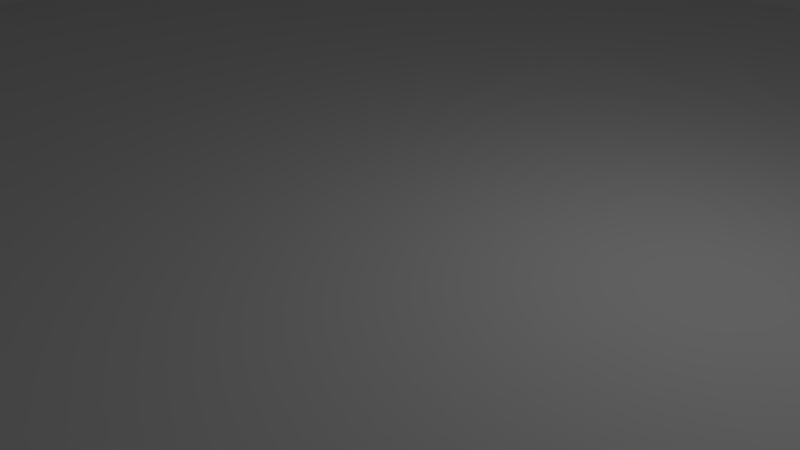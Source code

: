 # Source: blankCornerRoom.blend  (saved by Blender 2.78.0; exported with 4.5.12 LTS)
import bpy
from mathutils import Matrix  # noqa: F401  (used for matrix-valued properties, if any)

bpy.ops.wm.read_factory_settings(use_empty=True)
scene = bpy.context.scene
scene.name = 'Scene'

# ---- collections
col_collection_1 = bpy.data.collections.new('Collection 1'); scene.collection.children.link(col_collection_1)

# ---- materials (node trees are filled in below, after node groups)
mat_material = bpy.data.materials.new('Material')
mat_material.alpha_threshold = 0.0
mat_material.use_transparent_shadow = False
mat_material.roughness = 0.5
mat_material.line_color = (0.0, 0.0, 0.0, 1.0)

# ---- material node trees

# ---- world
world_world = bpy.data.worlds.new('World'); scene.world = world_world
world_world.color = (0.05088, 0.05088, 0.05088)
world_world.use_sun_shadow = False
world_world.sun_shadow_jitter_overblur = 0.0
world_world.cycles.sampling_method = 'MANUAL'

# ---- cameras
cam_camera = bpy.data.cameras.new('Camera')
cam_camera.clip_end = 100.0
cam_camera.lens = 35.0
cam_camera.sensor_width = 32.0
cam_camera.sensor_height = 18.0
cam_camera.ortho_scale = 7.314
cam_camera.dof.focus_distance = 0.0
cam_camera.dof.aperture_fstop = 128.0

# ---- lights
light_lamp = bpy.data.lights.new('Lamp', 'POINT')
light_lamp.transmission_factor = 0.0
light_lamp.cutoff_distance = 30.0
light_lamp.energy = 100.0
light_lamp.shadow_buffer_clip_start = 1.001
light_lamp.shadow_soft_size = 0.1
light_lamp.shadow_maximum_resolution = 0.006
light_lamp.use_absolute_resolution = True

# ---- meshes
me_cube = bpy.data.meshes.new('Cube')
me_cube.from_pydata([(16.0, -8.583e-06, 0.8), (-7.868e-06, -16.0, 0.8), (12.0, 12.0, 0.8), (12.0, 8.0, 0.8), (12.0, 4.0, 0.8), (12.0, -7.629e-06, 0.8), (12.0, -4.0, 0.8), (12.0, -8.0, 0.8), (12.0, -12.0, 0.8), (8.0, 12.0, 0.8), (8.0, 8.0, 0.8), (8.0, 4.0, 0.8), (8.0, -6.676e-06, 0.8), (8.0, -4.0, 0.8), (8.0, -8.0, 0.8), (8.0, -12.0, 0.8), (4.0, 12.0, 0.8), (4.0, 8.0, 0.8), (4.0, 4.0, 0.8), (4.0, -5.245e-06, 0.8), (4.0, -4.0, 0.8), (4.0, -8.0, 0.8), (4.0, -12.0, 0.8), (2.354e-06, 12.0, 0.8), (8.941e-07, 8.0, 0.8), (-5.662e-07, 4.0, 0.8), (-2.027e-06, -3.338e-06, 0.8), (-3.487e-06, -4.0, 0.8), (-4.947e-06, -8.0, 0.8), (-6.407e-06, -12.0, 0.8), (-4.0, 12.0, 0.8), (-4.0, 8.0, 0.8), (-4.0, 4.0, 0.8), (-4.0, -2.146e-06, 0.8), (-4.0, -4.0, 0.8), (-4.0, -8.0, 0.8), (-4.0, -12.0, 0.8), (-8.0, 12.0, 0.8), (-8.0, 8.0, 0.8), (-8.0, 4.0, 0.8), (-8.0, -2.384e-07, 0.8), (-8.0, -4.0, 0.8), (-8.0, -8.0, 0.8), (-8.0, -12.0, 0.8), (-12.0, 12.0, 0.8), (-12.0, 8.0, 0.8), (-12.0, 4.0, 0.8), (-12.0, 7.153e-07, 0.8), (-12.0, -4.0, 0.8), (-12.0, -8.0, 0.8), (-12.0, -12.0, 0.8), (16.0, 2.0, 0.8), (16.0, -2.0, 0.8), (2.0, -16.0, 0.8), (-2.0, -16.0, 0.8), (12.0, -14.0, 0.8), (12.0, 14.0, 0.8), (12.0, 10.0, 0.8), (12.0, 6.0, 0.8), (12.0, 2.0, 0.8), (12.0, -2.0, 0.8), (12.0, -6.0, 0.8), (12.0, -10.0, 0.8), (8.0, -14.0, 0.8), (8.0, 14.0, 0.8), (8.0, 10.0, 0.8), (8.0, 6.0, 0.8), (8.0, 2.0, 0.8), (8.0, -2.0, 0.8), (8.0, -6.0, 0.8), (8.0, -10.0, 0.8), (4.0, -14.0, 0.8), (4.0, 14.0, 0.8), (4.0, 10.0, 0.8), (4.0, 6.0, 0.8), (4.0, 2.0, 0.8), (4.0, -2.0, 0.8), (4.0, -6.0, 0.8), (4.0, -10.0, 0.8), (-7.138e-06, -14.0, 0.8), (3.085e-06, 14.0, 0.8), (1.624e-06, 10.0, 0.8), (1.639e-07, 6.0, 0.8), (-1.296e-06, 2.0, 0.8), (-2.757e-06, -2.0, 0.8), (-4.217e-06, -6.0, 0.8), (-5.677e-06, -10.0, 0.8), (-4.0, -14.0, 0.8), (-4.0, 14.0, 0.8), (-4.0, 10.0, 0.8), (-4.0, 6.0, 0.8), (-4.0, 2.0, 0.8), (-4.0, -2.0, 0.8), (-4.0, -6.0, 0.8), (-4.0, -10.0, 0.8), (-8.0, -14.0, 0.8), (-8.0, 14.0, 0.8), (-8.0, 10.0, 0.8), (-8.0, 6.0, 0.8), (-8.0, 2.0, 0.8), (-8.0, -2.0, 0.8), (-8.0, -6.0, 0.8), (-8.0, -10.0, 0.8), (-12.0, -14.0, 0.8), (-12.0, 14.0, 0.8), (-12.0, 10.0, 0.8), (-12.0, 6.0, 0.8), (-12.0, 2.0, 0.8), (-12.0, -2.0, 0.8), (-12.0, -6.0, 0.8), (-12.0, -10.0, 0.8), (14.0, 12.0, 0.8), (14.0, 8.0, 0.8), (14.0, 4.0, 0.8), (14.0, -8.106e-06, 0.8), (14.0, -4.0, 0.8), (14.0, -8.0, 0.8), (14.0, -12.0, 0.8), (10.0, 12.0, 0.8), (10.0, 8.0, 0.8), (10.0, 4.0, 0.8), (10.0, -7.153e-06, 0.8), (10.0, -4.0, 0.8), (10.0, -8.0, 0.8), (10.0, -12.0, 0.8), (6.0, 12.0, 0.8), (6.0, 8.0, 0.8), (6.0, 4.0, 0.8), (6.0, -5.96e-06, 0.8), (6.0, -4.0, 0.8), (6.0, -8.0, 0.8), (6.0, -12.0, 0.8), (2.0, 12.0, 0.8), (2.0, 8.0, 0.8), (2.0, 4.0, 0.8), (2.0, -4.292e-06, 0.8), (2.0, -4.0, 0.8), (2.0, -8.0, 0.8), (2.0, -12.0, 0.8), (-2.0, 12.0, 0.8), (-2.0, 8.0, 0.8), (-2.0, 4.0, 0.8), (-2.0, -2.742e-06, 0.8), (-2.0, -4.0, 0.8), (-2.0, -8.0, 0.8), (-2.0, -12.0, 0.8), (-6.0, 12.0, 0.8), (-6.0, 8.0, 0.8), (-6.0, 4.0, 0.8), (-6.0, -1.192e-06, 0.8), (-6.0, -4.0, 0.8), (-6.0, -8.0, 0.8), (-6.0, -12.0, 0.8), (-10.0, 12.0, 0.8), (-10.0, 8.0, 0.8), (-10.0, 4.0, 0.8), (-10.0, 2.384e-07, 0.8), (-10.0, -4.0, 0.8), (-10.0, -8.0, 0.8), (-10.0, -12.0, 0.8), (-14.0, 12.0, 0.8), (-14.0, 8.0, 0.8), (-14.0, 4.0, 0.8), (-14.0, 1.907e-06, 0.8), (-14.0, -4.0, 0.8), (-14.0, -8.0, 0.8), (-14.0, -12.0, 0.8), (-14.0, -10.0, 0.8), (-14.0, -6.0, 0.8), (-14.0, -2.0, 0.8), (-14.0, 2.0, 0.8), (-14.0, 6.0, 0.8), (-14.0, 10.0, 0.8), (-14.0, 14.0, 0.8), (-10.0, -10.0, 0.8), (-10.0, -6.0, 0.8), (-10.0, -2.0, 0.8), (-10.0, 2.0, 0.8), (-10.0, 6.0, 0.8), (-10.0, 10.0, 0.8), (-10.0, 14.0, 0.8), (-6.0, -10.0, 0.8), (-6.0, -6.0, 0.8), (-6.0, -2.0, 0.8), (-6.0, 2.0, 0.8), (-6.0, 6.0, 0.8), (-6.0, 10.0, 0.8), (-6.0, 14.0, 0.8), (-2.0, -10.0, 0.8), (-2.0, -6.0, 0.8), (-2.0, -2.0, 0.8), (-2.0, 2.0, 0.8), (-2.0, 6.0, 0.8), (-2.0, 10.0, 0.8), (-2.0, 14.0, 0.8), (2.0, -10.0, 0.8), (2.0, -6.0, 0.8), (2.0, -2.0, 0.8), (2.0, 2.0, 0.8), (2.0, 6.0, 0.8), (2.0, 10.0, 0.8), (2.0, 14.0, 0.8), (6.0, -10.0, 0.8), (6.0, -6.0, 0.8), (6.0, -2.0, 0.8), (6.0, 2.0, 0.8), (6.0, 6.0, 0.8), (6.0, 10.0, 0.8), (6.0, 14.0, 0.8), (10.0, -10.0, 0.8), (10.0, -6.0, 0.8), (10.0, -2.0, 0.8), (10.0, 2.0, 0.8), (10.0, 6.0, 0.8), (10.0, 10.0, 0.8), (10.0, 14.0, 0.8), (14.0, -10.0, 0.8), (14.0, -6.0, 0.8), (14.0, -2.0, 0.8), (14.0, 2.0, 0.8), (14.0, 6.0, 0.8), (14.0, 10.0, 0.8), (14.0, 14.0, 0.8), (-10.0, -14.0, 0.8), (-6.0, -14.0, 0.8), (-2.0, -14.0, 0.8), (2.0, -14.0, 0.8), (6.0, -14.0, 0.8), (10.0, -14.0, 0.8), (14.0, -14.0, 0.8), (-14.0, -14.0, 0.8), (12.0, -14.0, 6.8), (8.0, -14.0, 6.8), (4.0, -14.0, 6.8), (-4.0, -14.0, 6.8), (-8.0, -14.0, 6.8), (-12.0, -14.0, 6.8), (14.0, 12.0, 6.8), (14.0, 8.0, 6.8), (14.0, 4.0, 6.8), (14.0, -4.0, 6.8), (14.0, -8.0, 6.8), (14.0, -12.0, 6.8), (12.0, 14.0, 6.8), (8.0, 14.0, 6.8), (4.0, 14.0, 6.8), (-4.0, 14.0, 6.8), (-8.0, 14.0, 6.8), (-12.0, 14.0, 6.8), (-14.0, 12.0, 6.8), (-14.0, 8.0, 6.8), (-14.0, 4.0, 6.8), (-14.0, -4.0, 6.8), (-14.0, -8.0, 6.8), (-14.0, -12.0, 6.8), (-14.0, -10.0, 6.8), (-14.0, -6.0, 6.8), (-14.0, -2.0, 6.8), (-14.0, 2.0, 6.8), (-14.0, 6.0, 6.8), (-14.0, 10.0, 6.8), (-14.0, 14.0, 6.8), (-10.0, 14.0, 6.8), (-6.0, 14.0, 6.8), (-2.0, 14.0, 6.8), (2.0, 14.0, 6.8), (6.0, 14.0, 6.8), (10.0, 14.0, 6.8), (14.0, -10.0, 6.8), (14.0, -6.0, 6.8), (14.0, -2.0, 6.8), (14.0, 2.0, 6.8), (14.0, 6.0, 6.8), (14.0, 10.0, 6.8), (14.0, 14.0, 6.8), (-10.0, -14.0, 6.8), (-6.0, -14.0, 6.8), (-2.0, -14.0, 6.8), (2.0, -14.0, 6.8), (6.0, -14.0, 6.8), (10.0, -14.0, 6.8), (14.0, -14.0, 6.8), (-14.0, -14.0, 6.8), (6.0, 14.0, 2.8), (8.0, 14.0, 2.8), (14.0, 12.0, 2.8), (14.0, 10.0, 2.8), (14.0, 8.0, 2.8), (14.0, 6.0, 2.8), (16.0, 2.0, 4.8), (14.0, 4.0, 2.8), (14.0, 2.0, 4.8), (4.0, 14.0, 2.8), (14.0, 14.0, 2.8), (12.0, 14.0, 2.8), (2.0, 14.0, 4.8), (10.0, 14.0, 2.8), (16.0, -2.0, 4.8), (-14.0, 2.0, 2.8), (14.0, -4.0, 2.8), (14.0, -6.0, 2.8), (14.0, -8.0, 2.8), (14.0, -14.0, 2.8), (12.0, -14.0, 2.8), (2.0, -16.0, 4.8), (2.0, -14.0, 4.8), (4.0, -14.0, 2.8), (6.0, -14.0, 2.8), (8.0, -14.0, 2.8), (10.0, -14.0, 2.8), (14.0, -12.0, 2.8), (14.0, -10.0, 2.8), (-14.0, -4.0, 2.8), (-14.0, -6.0, 2.8), (-14.0, -8.0, 2.8), (-14.0, -10.0, 2.8), (-12.0, -14.0, 2.8), (-14.0, -14.0, 2.8), (-14.0, -12.0, 2.8), (-10.0, -14.0, 2.8), (-8.0, -14.0, 2.8), (-6.0, -14.0, 2.8), (-4.0, -14.0, 2.8), (-2.0, -14.0, 4.8), (-2.0, -16.0, 4.8), (-4.0, 14.0, 2.8), (-14.0, -2.0, 2.8), (-12.0, 14.0, 2.8), (-10.0, 14.0, 2.8), (-8.0, 14.0, 2.8), (-14.0, 4.0, 2.8), (-14.0, 6.0, 2.8), (-14.0, 8.0, 2.8), (-14.0, 10.0, 2.8), (-14.0, 12.0, 2.8), (-14.0, 14.0, 2.8), (-6.0, 14.0, 2.8), (8.0, 14.0, 4.8), (-14.0, -2.0, 4.8), (-14.0, -4.0, 4.8), (-14.0, -6.0, 4.8), (-2.0, -14.0, 2.8), (-8.0, 14.0, 4.8), (-14.0, -8.0, 4.8), (-14.0, -10.0, 4.8), (-14.0, -12.0, 4.8), (14.0, -8.0, 4.8), (12.0, -14.0, 4.8), (-14.0, 4.0, 4.8), (-14.0, 6.0, 4.8), (-14.0, 8.0, 4.8), (-14.0, 10.0, 4.8), (-10.0, -14.0, 4.8), (-14.0, 12.0, 4.8), (-14.0, 14.0, 4.8), (-6.0, -14.0, 4.8), (-2.0, -16.0, 2.8), (2.0, -14.0, 2.8), (6.0, -14.0, 4.8), (10.0, -14.0, 4.8), (14.0, -12.0, 4.8), (6.0, 14.0, 4.8), (14.0, 12.0, 4.8), (14.0, 10.0, 4.8), (14.0, 8.0, 4.8), (14.0, 6.0, 4.8), (14.0, 4.0, 4.8), (4.0, 14.0, 4.8), (14.0, 14.0, 4.8), (12.0, 14.0, 4.8), (10.0, 14.0, 4.8), (14.0, -2.0, 4.8), (14.0, -4.0, 4.8), (14.0, -6.0, 4.8), (14.0, -14.0, 4.8), (2.0, -16.0, 2.8), (4.0, -14.0, 4.8), (8.0, -14.0, 4.8), (14.0, -10.0, 4.8), (-12.0, -14.0, 4.8), (-14.0, -14.0, 4.8), (-8.0, -14.0, 4.8), (-4.0, -14.0, 4.8), (-4.0, 14.0, 4.8), (-2.0, 14.0, 4.8), (-12.0, 14.0, 4.8), (-10.0, 14.0, 4.8), (-14.0, 2.0, 4.8), (-6.0, 14.0, 4.8), (2.0, 14.0, 2.8), (-2.0, 14.0, 2.8), (16.0, -2.0, 2.8), (14.0, -2.0, 2.8), (16.0, 2.0, 2.8), (14.0, 2.0, 2.8), (3.099e-06, 14.0, 2.8), (2.861e-06, 14.0, 4.8), (2.861e-06, 14.0, 6.8), (-14.0, 1.788e-06, 2.8), (-14.0, 1.788e-06, 6.8), (-14.0, 1.907e-06, 4.8)], [], [(351, 353, 249, 260), (381, 352, 275, 235), (226, 79, 1, 53), (350, 351, 260, 250), (222, 56, 2, 111), (221, 57, 3, 112), (220, 58, 4, 113), (219, 59, 5, 114), (218, 60, 6, 115), (217, 61, 7, 116), (216, 62, 8, 117), (215, 64, 9, 118), (214, 65, 10, 119), (213, 66, 11, 120), (212, 67, 12, 121), (211, 68, 13, 122), (210, 69, 14, 123), (209, 70, 15, 124), (208, 72, 16, 125), (207, 73, 17, 126), (206, 74, 18, 127), (205, 75, 19, 128), (204, 76, 20, 129), (203, 77, 21, 130), (202, 78, 22, 131), (201, 80, 23, 132), (200, 81, 24, 133), (199, 82, 25, 134), (198, 83, 26, 135), (197, 84, 27, 136), (196, 85, 28, 137), (195, 86, 29, 138), (194, 88, 30, 139), (193, 89, 31, 140), (192, 90, 32, 141), (191, 91, 33, 142), (190, 92, 34, 143), (189, 93, 35, 144), (188, 94, 36, 145), (187, 96, 37, 146), (186, 97, 38, 147), (185, 98, 39, 148), (184, 99, 40, 149), (183, 100, 41, 150), (182, 101, 42, 151), (181, 102, 43, 152), (180, 104, 44, 153), (179, 105, 45, 154), (178, 106, 46, 155), (177, 107, 47, 156), (176, 108, 48, 157), (175, 109, 49, 158), (174, 110, 50, 159), (369, 368, 274, 243), (349, 350, 250, 259), (348, 349, 259, 251), (110, 167, 166, 50), (49, 165, 167, 110), (109, 168, 165, 49), (48, 164, 168, 109), (368, 362, 237, 274), (108, 169, 164, 48), (47, 163, 169, 108), (107, 170, 163, 47), (46, 162, 170, 107), (106, 171, 162, 46), (45, 161, 171, 106), (105, 172, 161, 45), (44, 160, 172, 105), (387, 348, 251, 258), (104, 173, 160, 44), (367, 361, 266, 245), (102, 174, 159, 43), (42, 158, 174, 102), (158, 49, 110, 174), (101, 175, 158, 42), (41, 157, 175, 101), (157, 48, 109, 175), (100, 176, 157, 41), (40, 156, 176, 100), (156, 47, 108, 176), (99, 177, 156, 40), (39, 155, 177, 99), (155, 46, 107, 177), (98, 178, 155, 39), (38, 154, 178, 98), (154, 45, 106, 178), (97, 179, 154, 38), (37, 153, 179, 97), (153, 44, 105, 179), (96, 180, 153, 37), (361, 337, 244, 266), (362, 363, 273, 237), (94, 181, 152, 36), (35, 151, 181, 94), (151, 42, 102, 181), (93, 182, 151, 35), (34, 150, 182, 93), (150, 41, 101, 182), (92, 183, 150, 34), (33, 149, 183, 92), (149, 40, 100, 183), (91, 184, 149, 33), (32, 148, 184, 91), (148, 39, 99, 184), (90, 185, 148, 32), (31, 147, 185, 90), (147, 38, 98, 185), (89, 186, 147, 31), (30, 146, 186, 89), (146, 37, 97, 186), (88, 187, 146, 30), (86, 188, 145, 29), (28, 144, 188, 86), (144, 35, 94, 188), (85, 189, 144, 28), (27, 143, 189, 85), (143, 34, 93, 189), (84, 190, 143, 27), (26, 142, 190, 84), (142, 33, 92, 190), (83, 191, 142, 26), (25, 141, 191, 83), (141, 32, 91, 191), (82, 192, 141, 25), (24, 140, 192, 82), (140, 31, 90, 192), (81, 193, 140, 24), (23, 139, 193, 81), (139, 30, 89, 193), (80, 194, 139, 23), (363, 364, 238, 273), (78, 195, 138, 22), (21, 137, 195, 78), (137, 28, 86, 195), (77, 196, 137, 21), (20, 136, 196, 77), (136, 27, 85, 196), (76, 197, 136, 20), (19, 135, 197, 76), (135, 26, 84, 197), (75, 198, 135, 19), (18, 134, 198, 75), (134, 25, 83, 198), (74, 199, 134, 18), (17, 133, 199, 74), (133, 24, 82, 199), (73, 200, 133, 17), (16, 132, 200, 73), (132, 23, 81, 200), (72, 201, 132, 16), (70, 202, 131, 15), (14, 130, 202, 70), (130, 21, 78, 202), (69, 203, 130, 14), (13, 129, 203, 69), (129, 20, 77, 203), (68, 204, 129, 13), (12, 128, 204, 68), (128, 19, 76, 204), (67, 205, 128, 12), (11, 127, 205, 67), (127, 18, 75, 205), (66, 206, 127, 11), (10, 126, 206, 66), (126, 17, 74, 206), (65, 207, 126, 10), (9, 125, 207, 65), (125, 16, 73, 207), (64, 208, 125, 9), (383, 384, 264, 246), (339, 338, 257, 252), (62, 209, 124, 8), (7, 123, 209, 62), (123, 14, 70, 209), (61, 210, 123, 7), (6, 122, 210, 61), (122, 13, 69, 210), (60, 211, 122, 6), (5, 121, 211, 60), (121, 12, 68, 211), (59, 212, 121, 5), (4, 120, 212, 59), (120, 11, 67, 212), (58, 213, 120, 4), (3, 119, 213, 58), (119, 10, 66, 213), (57, 214, 119, 3), (2, 118, 214, 57), (118, 9, 65, 214), (56, 215, 118, 2), (364, 365, 272, 238), (365, 366, 239, 272), (340, 339, 252, 256), (116, 7, 62, 216), (343, 340, 256, 253), (115, 6, 61, 217), (385, 386, 262, 248), (0, 114, 218, 52), (114, 5, 60, 218), (51, 219, 114, 0), (366, 291, 271, 239), (113, 4, 59, 219), (386, 342, 247, 262), (344, 343, 253, 255), (112, 3, 58, 220), (345, 344, 255, 254), (111, 2, 57, 221), (371, 372, 240, 270), (43, 159, 223, 95), (159, 50, 103, 223), (379, 380, 282, 236), (36, 152, 224, 87), (152, 43, 95, 224), (79, 225, 54, 1), (29, 145, 225, 79), (145, 36, 87, 225), (22, 138, 226, 71), (138, 29, 79, 226), (380, 345, 254, 282), (15, 131, 227, 63), (131, 22, 71, 227), (372, 373, 269, 240), (8, 124, 228, 55), (124, 15, 63, 228), (373, 346, 241, 269), (117, 8, 55, 229), (50, 166, 230, 103), (374, 347, 231, 281), (352, 379, 236, 275), (353, 354, 261, 249), (382, 355, 276, 234), (355, 381, 235, 276), (354, 385, 248, 261), (323, 382, 234, 277), (388, 383, 246, 263), (342, 388, 263, 247), (376, 305, 278, 233), (295, 367, 245, 265), (377, 358, 279, 232), (358, 376, 233, 279), (370, 369, 243, 267), (347, 359, 280, 231), (337, 370, 267, 244), (359, 377, 232, 280), (378, 360, 242, 268), (346, 378, 268, 241), (360, 374, 281, 242), (64, 215, 296, 284), (215, 56, 294, 296), (299, 372, 371, 392), (219, 51, 393, 394), (220, 113, 290, 288), (112, 220, 288, 287), (221, 112, 287, 286), (111, 221, 286, 285), (208, 64, 284, 283), (72, 208, 283, 292), (222, 111, 285, 293), (56, 222, 293, 294), (117, 229, 302, 310), (116, 216, 311, 301), (216, 117, 310, 311), (228, 63, 308, 309), (55, 228, 309, 303), (227, 71, 306, 307), (63, 227, 307, 308), (71, 226, 357, 306), (226, 53, 375, 357), (229, 55, 303, 302), (217, 116, 301, 300), (115, 217, 300, 299), (291, 366, 290, 394), (52, 218, 392, 391), (330, 348, 387, 298), (54, 225, 341, 356), (224, 95, 320, 321), (87, 224, 321, 322), (223, 103, 316, 319), (230, 166, 318, 317), (103, 230, 317, 316), (166, 167, 315, 318), (167, 165, 314, 315), (165, 168, 313, 314), (168, 164, 312, 313), (384, 383, 325, 390), (95, 223, 319, 320), (96, 187, 336, 329), (187, 88, 325, 336), (173, 104, 327, 335), (160, 173, 335, 334), (180, 96, 329, 328), (104, 180, 328, 327), (292, 367, 295, 389), (338, 339, 312, 326), (162, 171, 331, 330), (171, 161, 332, 331), (161, 172, 333, 332), (172, 160, 334, 333), (338, 400, 399, 257), (304, 324, 323, 305), (323, 277, 278, 305), (295, 265, 397, 396), (289, 297, 371, 291), (291, 371, 270, 271), (357, 375, 304, 305), (356, 341, 323, 324), (306, 357, 305, 376), (310, 302, 374, 360), (301, 311, 378, 346), (311, 310, 360, 378), (309, 308, 377, 359), (284, 296, 370, 337), (303, 309, 359, 347), (296, 294, 369, 370), (307, 306, 376, 358), (308, 307, 358, 377), (322, 382, 323, 341), (329, 336, 388, 342), (336, 325, 383, 388), (341, 225, 87, 322), (335, 327, 385, 354), (321, 320, 381, 355), (322, 321, 355, 382), (334, 335, 354, 353), (319, 316, 379, 352), (302, 303, 347, 374), (300, 301, 346, 373), (299, 300, 373, 372), (317, 318, 345, 380), (316, 317, 380, 379), (392, 218, 115, 299), (318, 315, 344, 345), (315, 314, 343, 344), (328, 329, 342, 386), (391, 392, 371, 297), (327, 328, 386, 385), (314, 313, 340, 343), (313, 312, 339, 340), (288, 290, 366, 365), (287, 288, 365, 364), (326, 312, 164, 169), (389, 201, 72, 292), (286, 287, 364, 363), (285, 286, 363, 362), (283, 284, 337, 361), (292, 283, 361, 367), (163, 170, 298, 398), (293, 285, 362, 368), (330, 331, 349, 348), (331, 332, 350, 349), (294, 293, 368, 369), (332, 333, 351, 350), (320, 319, 352, 381), (333, 334, 353, 351), (298, 170, 162, 330), (390, 325, 88, 194), (394, 290, 113, 219), (394, 393, 289, 291), (194, 80, 395, 390), (390, 395, 396, 384), (395, 80, 201, 389), (396, 395, 389, 295), (396, 397, 264, 384), (326, 398, 400, 338), (400, 398, 298, 387), (399, 400, 387, 258), (398, 326, 169, 163)])
me_cube.materials.append(mat_material)
me_cube.use_remesh_preserve_volume = False
me_cube.use_remesh_preserve_attributes = False
me_cube.use_mirror_vertex_groups = False
me_cube.update()

# ---- objects
ob_cube = bpy.data.objects.new('Cube', me_cube)
ob_lamp = bpy.data.objects.new('Lamp', light_lamp)
ob_camera = bpy.data.objects.new('Camera', cam_camera)

# ---- transforms, parenting, visibility, modifiers, constraints
ob_cube.location = (0.0, 0.0, 0.0)
ob_cube.lock_rotations_4d = False
ob_cube.empty_display_type = 'ARROWS'
ob_cube.lineart.crease_threshold = 0.0
ob_lamp.location = (4.076, 1.005, 5.904)
ob_lamp.rotation_euler = (0.6503, 0.05522, 1.866)
ob_lamp.lock_rotations_4d = False
ob_lamp.empty_display_type = 'ARROWS'
ob_lamp.color = (0.0, 0.0, 0.0, 0.0)
ob_lamp.lineart.crease_threshold = 0.0
ob_camera.location = (7.481, -6.508, 5.344)
ob_camera.rotation_euler = (1.109, 0.0, 0.8149)
ob_camera.lock_rotations_4d = False
ob_camera.empty_display_type = 'ARROWS'
ob_camera.color = (0.0, 0.0, 0.0, 0.0)
ob_camera.display_type = 'WIRE'
ob_camera.lineart.crease_threshold = 0.0

# ---- collection membership
col_collection_1.objects.link(ob_cube)
col_collection_1.objects.link(ob_lamp)
col_collection_1.objects.link(ob_camera)

# ---- scene / render settings (as saved in the file)
scene.camera = ob_camera
scene.frame_start = 1; scene.frame_end = 250; scene.frame_set(1)
scene.render.engine = 'BLENDER_EEVEE_NEXT'
scene.render.resolution_percentage = 50
scene.render.dither_intensity = 0.0
scene.cycles.use_denoising = False
scene.cycles.samples = 128
scene.cycles.sampling_pattern = 'TABULATED_SOBOL'
scene.cycles.light_sampling_threshold = 0.0
scene.cycles.use_adaptive_sampling = False
scene.cycles.use_light_tree = False
scene.cycles.blur_glossy = 0.0
scene.cycles.sample_clamp_indirect = 0.0
scene.view_settings.view_transform = 'Standard'
bpy.context.view_layer.update()
